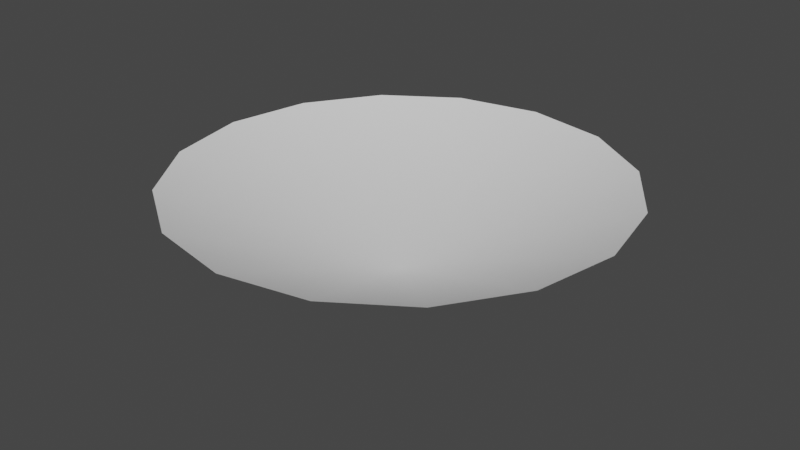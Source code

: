 # Source: ImpactConeVFXModel.blend  (saved by Blender 3.5.10; exported with 4.5.12 LTS)
import bpy
from mathutils import Matrix  # noqa: F401  (used for matrix-valued properties, if any)

bpy.ops.wm.read_factory_settings(use_empty=True)
scene = bpy.context.scene
scene.name = 'Scene'

# ---- collections
col_collection = bpy.data.collections.new('Collection'); scene.collection.children.link(col_collection)

# ---- world
world_world = bpy.data.worlds.new('World'); scene.world = world_world
world_world.use_nodes = True; world_world.node_tree.nodes.clear()
_N = world_world.node_tree.nodes; _L = world_world.node_tree.links
n0 = _N.new('ShaderNodeOutputWorld'); n0.name = 'World Output'; n0.location = (300, 300)
n1 = _N.new('ShaderNodeBackground'); n1.name = 'Background'; n1.location = (10, 300)
n1.inputs[0].default_value = (0.05088, 0.05088, 0.05088, 1.0)
_L.new(n1.outputs[0], n0.inputs[0])
n0.is_active_output = True
world_world.color = (0.05088, 0.05088, 0.05088)
world_world.use_sun_shadow = False
world_world.sun_shadow_jitter_overblur = 0.0

# ---- meshes
me_cylinder = bpy.data.meshes.new('Cylinder')
me_cylinder.from_pydata([(0.0, 1.0, 0.4086), (0.3827, 0.9239, 0.4086), (0.7071, 0.7071, 0.4086), (0.9239, 0.3827, 0.4086), (1.0, 0.0, 0.4086), (0.9239, -0.3827, 0.4086), (0.7071, -0.7071, 0.4086), (0.3827, -0.9239, 0.4086), (0.0, -1.0, 0.4086), (-0.3827, -0.9239, 0.4086), (-0.7071, -0.7071, 0.4086), (-0.9239, -0.3827, 0.4086), (-1.0, 0.0, 0.4086), (-0.9239, 0.3827, 0.4086), (-0.7071, 0.7071, 0.4086), (-0.3827, 0.9239, 0.4086), (0.0, 0.0, 0.0)], [], [(16, 1, 0), (16, 2, 1), (16, 3, 2), (16, 4, 3), (16, 5, 4), (16, 6, 5), (16, 7, 6), (16, 8, 7), (16, 9, 8), (16, 10, 9), (16, 11, 10), (16, 12, 11), (16, 13, 12), (16, 14, 13), (16, 15, 14), (16, 0, 15)])
me_cylinder.polygons.foreach_set('use_smooth', [True] * 16)
_uv = me_cylinder.uv_layers.new(name='UVMap')
_uv.uv.foreach_set('vector', [0.5003, 0.5007, 0.6913, 0.9619, 0.5, 1.0, 0.5005, 0.5005, 0.8536, 0.8536, 0.6913, 0.9619, 0.5007, 0.5003, 0.9619, 0.6913, 0.8536, 0.8536, 0.5007, 0.5, 1.0, 0.5, 0.9619, 0.6913, 0.5007, 0.4997, 0.9619, 0.3087, 1.0, 0.5, 0.5005, 0.4995, 0.8536, 0.1464, 0.9619, 0.3087, 0.5003, 0.4993, 0.6913, 0.03806, 0.8536, 0.1464, 0.5, 0.4993, 0.5, -5.96e-08, 0.6913, 0.03806, 0.4997, 0.4993, 0.3087, 0.03806, 0.5, -5.96e-08, 0.4995, 0.4995, 0.1464, 0.1464, 0.3087, 0.03806, 0.4993, 0.4997, 0.03806, 0.3087, 0.1464, 0.1464, 0.4993, 0.5, -5.96e-08, 0.5, 0.03806, 0.3087, 0.4993, 0.5003, 0.03806, 0.6913, -5.96e-08, 0.5, 0.4995, 0.5005, 0.1464, 0.8536, 0.03806, 0.6913, 0.4997, 0.5007, 0.3087, 0.9619, 0.1464, 0.8536, 0.5, 0.5007, 0.5, 1.0, 0.3087, 0.9619])
me_cylinder.update()

# ---- objects
ob_impactcone = bpy.data.objects.new('ImpactCone', me_cylinder)

# ---- transforms, parenting, visibility, modifiers, constraints
ob_impactcone.location = (1.402e-08, 1.052e-08, 0.0)

# ---- collection membership
col_collection.objects.link(ob_impactcone)

# ---- scene / render settings (as saved in the file)
scene.frame_start = 1; scene.frame_end = 250; scene.frame_set(1)
scene.render.engine = 'BLENDER_EEVEE_NEXT'
scene.cycles.sampling_pattern = 'TABULATED_SOBOL'
scene.view_settings.view_transform = 'Filmic'
bpy.context.view_layer.update()

# ---- added for rendering (the .blend has no active camera and no usable light): camera, sun
cam_auto = bpy.data.cameras.new('AutoCamera')
cam_auto.lens = 50.0
cam_auto.sensor_width = 36.0
cam_auto.clip_end = 1000.0
ob_auto_camera = bpy.data.objects.new('AutoCamera', cam_auto)
scene.collection.objects.link(ob_auto_camera)
ob_auto_camera.location = (2.64409, -3.17291, 2.31955)
ob_auto_camera.rotation_euler = (1.09748, -7.21219e-08, 0.694738)
scene.camera = ob_auto_camera
light_auto_sun = bpy.data.lights.new('AutoSun', 'SUN')
light_auto_sun.energy = 3.0
light_auto_sun.angle = 0.0523599
ob_auto_sun = bpy.data.objects.new('AutoSun', light_auto_sun)
scene.collection.objects.link(ob_auto_sun)
ob_auto_sun.rotation_euler = (0.872665, 0.174533, 0.523599)
bpy.context.view_layer.update()
